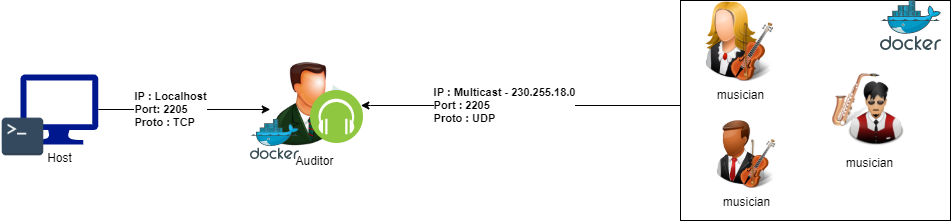

The diagram above was exported from draw.io. Its source (the exported page's mxGraphModel, read from the mxfile embedded in the PNG):
<mxGraphModel dx="1385" dy="635" grid="1" gridSize="10" guides="1" tooltips="1" connect="1" arrows="1" fold="1" page="1" pageScale="1" pageWidth="1100" pageHeight="850" background="#ffffff" math="0" shadow="0">
  <root>
    <mxCell id="0" />
    <mxCell id="1" parent="0" />
    <mxCell id="rzt3JYn2OzmkaURy7tvx-23" value="" style="group" vertex="1" connectable="0" parent="1">
      <mxGeometry x="730" y="150" width="270" height="220" as="geometry" />
    </mxCell>
    <mxCell id="rzt3JYn2OzmkaURy7tvx-9" value="" style="rounded=0;whiteSpace=wrap;html=1;align=left;" vertex="1" parent="rzt3JYn2OzmkaURy7tvx-23">
      <mxGeometry width="270" height="220" as="geometry" />
    </mxCell>
    <mxCell id="rzt3JYn2OzmkaURy7tvx-15" value="musician&lt;br&gt;" style="shape=image;html=1;verticalAlign=top;verticalLabelPosition=bottom;labelBackgroundColor=#ffffff;imageAspect=0;aspect=fixed;image=https://cdn1.iconfinder.com/data/icons/IconsLandVistaPeopleIconsDemo/128/Musician_Female_Light.png" vertex="1" parent="rzt3JYn2OzmkaURy7tvx-23">
      <mxGeometry x="20" y="1" width="80" height="80" as="geometry" />
    </mxCell>
    <mxCell id="rzt3JYn2OzmkaURy7tvx-16" value="musician&lt;br&gt;" style="shape=image;html=1;verticalAlign=top;verticalLabelPosition=bottom;labelBackgroundColor=#ffffff;imageAspect=0;aspect=fixed;image=https://cdn4.iconfinder.com/data/icons/X-Mac/jobs_icons/png/128/musician.png" vertex="1" parent="rzt3JYn2OzmkaURy7tvx-23">
      <mxGeometry x="150" y="71" width="78" height="78" as="geometry" />
    </mxCell>
    <mxCell id="rzt3JYn2OzmkaURy7tvx-18" value="musician" style="shape=image;html=1;verticalAlign=top;verticalLabelPosition=bottom;labelBackgroundColor=#ffffff;imageAspect=0;aspect=fixed;image=https://cdn1.iconfinder.com/data/icons/IconsLandVistaPeopleIconsDemo/128/Musician_Male_Dark.png" vertex="1" parent="rzt3JYn2OzmkaURy7tvx-23">
      <mxGeometry x="32" y="120" width="68" height="68" as="geometry" />
    </mxCell>
    <mxCell id="rzt3JYn2OzmkaURy7tvx-22" value="" style="aspect=fixed;html=1;points=[];align=center;image;fontSize=12;image=img/lib/mscae/Docker.svg;" vertex="1" parent="rzt3JYn2OzmkaURy7tvx-23">
      <mxGeometry x="200" width="60.98" height="50" as="geometry" />
    </mxCell>
    <mxCell id="rzt3JYn2OzmkaURy7tvx-26" value="" style="group" vertex="1" connectable="0" parent="1">
      <mxGeometry x="320" y="210" width="93" height="99" as="geometry" />
    </mxCell>
    <mxCell id="rzt3JYn2OzmkaURy7tvx-25" value="" style="group" vertex="1" connectable="0" parent="rzt3JYn2OzmkaURy7tvx-26">
      <mxGeometry width="93" height="99" as="geometry" />
    </mxCell>
    <mxCell id="rzt3JYn2OzmkaURy7tvx-21" value="" style="group" vertex="1" connectable="0" parent="rzt3JYn2OzmkaURy7tvx-25">
      <mxGeometry width="93" height="99" as="geometry" />
    </mxCell>
    <mxCell id="rzt3JYn2OzmkaURy7tvx-19" value="Auditor&lt;br&gt;" style="shape=image;html=1;verticalAlign=top;verticalLabelPosition=bottom;labelBackgroundColor=#ffffff;imageAspect=0;aspect=fixed;image=https://cdn4.iconfinder.com/data/icons/free-large-boss-icon-set/128/Supervisor.png" vertex="1" parent="rzt3JYn2OzmkaURy7tvx-21">
      <mxGeometry width="87" height="87" as="geometry" />
    </mxCell>
    <mxCell id="rzt3JYn2OzmkaURy7tvx-20" value="" style="aspect=fixed;perimeter=ellipsePerimeter;html=1;align=center;shadow=0;dashed=0;fontColor=#4277BB;labelBackgroundColor=#ffffff;fontSize=12;spacingTop=3;image;image=img/lib/ibm/blockchain/event_listener.svg;" vertex="1" parent="rzt3JYn2OzmkaURy7tvx-21">
      <mxGeometry x="40" y="30" width="53" height="53" as="geometry" />
    </mxCell>
    <mxCell id="rzt3JYn2OzmkaURy7tvx-24" value="" style="aspect=fixed;html=1;points=[];align=center;image;fontSize=12;image=img/lib/mscae/Docker.svg;" vertex="1" parent="rzt3JYn2OzmkaURy7tvx-21">
      <mxGeometry x="-20" y="59" width="48.78" height="40" as="geometry" />
    </mxCell>
    <mxCell id="rzt3JYn2OzmkaURy7tvx-29" style="edgeStyle=orthogonalEdgeStyle;rounded=0;orthogonalLoop=1;jettySize=auto;html=1;exitX=0;exitY=0.5;exitDx=0;exitDy=0;entryX=1;entryY=0.25;entryDx=0;entryDy=0;" edge="1" parent="1" source="rzt3JYn2OzmkaURy7tvx-9" target="rzt3JYn2OzmkaURy7tvx-20">
      <mxGeometry relative="1" as="geometry">
        <mxPoint x="430" y="259.94444444444446" as="targetPoint" />
        <Array as="points">
          <mxPoint x="730" y="255" />
          <mxPoint x="420" y="255" />
        </Array>
      </mxGeometry>
    </mxCell>
    <mxCell id="rzt3JYn2OzmkaURy7tvx-30" value="&lt;div style=&quot;text-align: left&quot;&gt;&lt;b&gt;IP : Multicast - 230.255.18.0&lt;/b&gt;&lt;/div&gt;&lt;div style=&quot;text-align: left&quot;&gt;&lt;b&gt;Port : 2205&amp;nbsp;&lt;/b&gt;&lt;/div&gt;&lt;div style=&quot;text-align: left&quot;&gt;&lt;b&gt;Proto : UDP&lt;/b&gt;&lt;/div&gt;" style="edgeLabel;html=1;align=center;verticalAlign=middle;resizable=0;points=[];" vertex="1" connectable="0" parent="rzt3JYn2OzmkaURy7tvx-29">
      <mxGeometry x="0.1193" relative="1" as="geometry">
        <mxPoint as="offset" />
      </mxGeometry>
    </mxCell>
    <mxCell id="rzt3JYn2OzmkaURy7tvx-34" value="" style="group" vertex="1" connectable="0" parent="1">
      <mxGeometry x="50" y="224" width="97.78" height="85" as="geometry" />
    </mxCell>
    <mxCell id="rzt3JYn2OzmkaURy7tvx-33" value="Host" style="aspect=fixed;pointerEvents=1;shadow=0;dashed=0;html=1;strokeColor=none;labelPosition=center;verticalLabelPosition=bottom;verticalAlign=top;align=center;fillColor=#00188D;shape=mxgraph.azure.computer" vertex="1" parent="rzt3JYn2OzmkaURy7tvx-34">
      <mxGeometry x="20" width="77.78" height="70" as="geometry" />
    </mxCell>
    <mxCell id="rzt3JYn2OzmkaURy7tvx-32" value="" style="shape=image;html=1;verticalAlign=top;verticalLabelPosition=bottom;labelBackgroundColor=#ffffff;imageAspect=0;aspect=fixed;image=https://cdn4.iconfinder.com/data/icons/small-n-flat/24/terminal-128.png" vertex="1" parent="rzt3JYn2OzmkaURy7tvx-34">
      <mxGeometry y="40" width="45" height="45" as="geometry" />
    </mxCell>
    <mxCell id="rzt3JYn2OzmkaURy7tvx-35" style="edgeStyle=orthogonalEdgeStyle;rounded=0;orthogonalLoop=1;jettySize=auto;html=1;exitX=1;exitY=0.5;exitDx=0;exitDy=0;exitPerimeter=0;entryX=-0.003;entryY=0.563;entryDx=0;entryDy=0;entryPerimeter=0;" edge="1" parent="1" source="rzt3JYn2OzmkaURy7tvx-33" target="rzt3JYn2OzmkaURy7tvx-19">
      <mxGeometry relative="1" as="geometry" />
    </mxCell>
    <mxCell id="rzt3JYn2OzmkaURy7tvx-36" value="&lt;div style=&quot;text-align: left&quot;&gt;&lt;b&gt;IP : Localhost&lt;/b&gt;&lt;/div&gt;&lt;div style=&quot;text-align: left&quot;&gt;&lt;b&gt;Port: 2205&lt;/b&gt;&lt;/div&gt;&lt;div style=&quot;text-align: left&quot;&gt;&lt;b&gt;Proto : TCP&lt;/b&gt;&lt;/div&gt;" style="edgeLabel;html=1;align=center;verticalAlign=middle;resizable=0;points=[];" vertex="1" connectable="0" parent="rzt3JYn2OzmkaURy7tvx-35">
      <mxGeometry x="-0.1636" relative="1" as="geometry">
        <mxPoint as="offset" />
      </mxGeometry>
    </mxCell>
  </root>
</mxGraphModel>